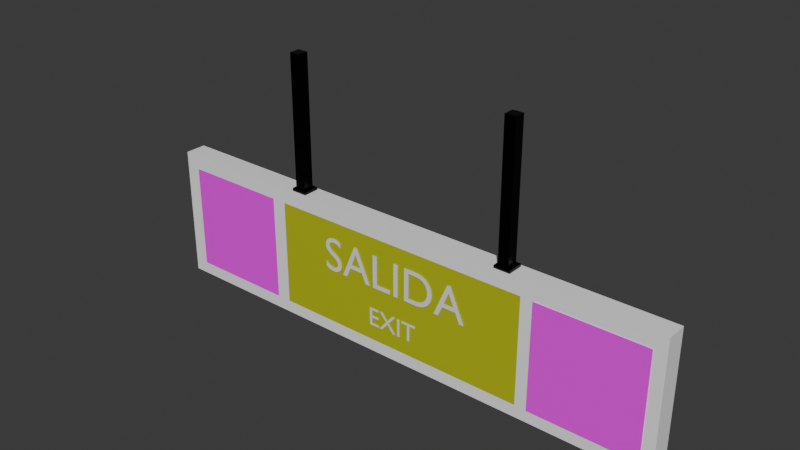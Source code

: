 # Source: letrero_salida.blend  (saved by Blender 5.2.45; exported with 4.5.12 LTS)
import bpy
from mathutils import Matrix  # noqa: F401  (used for matrix-valued properties, if any)

bpy.ops.wm.read_factory_settings(use_empty=True)
scene = bpy.context.scene
scene.name = 'Scene'

# ---- collections
col_collection = bpy.data.collections.new('Collection'); scene.collection.children.link(col_collection)

# ---- images (referenced by path relative to the original .blend; pixels are not part of the script)
import os
ASSET_DIR = os.environ.get("B2B_ASSET_DIR", "")  # directory of the original .blend (textures are referenced by path, not embedded)
HERE = os.path.dirname(os.path.abspath(__file__))  # packed textures are extracted next to this script under _unpacked/

def load_image(name, relpath, width, height, colorspace="sRGB"):
    """Load a texture the original file referenced (path relative to the .blend, or extracted next to this script)."""
    p = next((c for c in (os.path.join(HERE, relpath), os.path.join(ASSET_DIR, relpath)) if relpath and os.path.exists(c)), "")
    if p:
        img = bpy.data.images.load(p, check_existing=True)
        img.name = name
    else:  # same state as the original file: an image datablock whose file is absent (Cycles renders it pink)
        img = bpy.data.images.new(name, width, height)
        img.source = "FILE"
        img.filepath = "//" + (relpath or name)
    img.colorspace_settings.name = colorspace
    return img
img_escaleras_png = load_image('escaleras.png', 'escaleras.png', 1024, 1024, 'sRGB')
img_flechaverde_abajo_png = load_image('flechaverde_abajo.png', 'flechaverde_abajo.png', 1024, 1024, 'sRGB')

# ---- materials (node trees are filled in below, after node groups)
mat_soporte_letrero_001 = bpy.data.materials.new('soporte_letrero.001')
mat_soporte_letrero = bpy.data.materials.new('soporte_letrero')
mat_color_letrero_001 = bpy.data.materials.new('color_letrero.001')
mat_material_001 = bpy.data.materials.new('Material.001')
mat_material_001.preview_render_type = 'FLAT'
mat_material_002 = bpy.data.materials.new('Material.002')
mat_material_002.preview_render_type = 'FLAT'
mat_color_letrero = bpy.data.materials.new('color_letrero')
mat_base_letrero = bpy.data.materials.new('Base_letrero')

# ---- material node trees
mat_soporte_letrero_001.use_nodes = True; mat_soporte_letrero_001.node_tree.nodes.clear()
_N = mat_soporte_letrero_001.node_tree.nodes; _L = mat_soporte_letrero_001.node_tree.links
n0 = _N.new('ShaderNodeBsdfPrincipled'); n0.name = 'Principled BSDF'; n0.location = (-200, 100)
n0.inputs[0].default_value = (0.01444, 0.01521, 0.01764, 1.0)
n0.inputs[1].default_value = 1.0
n0.inputs[2].default_value = 0.3
n0.inputs[10].default_value = 0.005
n1 = _N.new('ShaderNodeOutputMaterial'); n1.name = 'Material Output'; n1.location = (200, 100)
_L.new(n0.outputs[0], n1.inputs[0])
n1.is_active_output = True
mat_soporte_letrero.use_nodes = True; mat_soporte_letrero.node_tree.nodes.clear()
_N = mat_soporte_letrero.node_tree.nodes; _L = mat_soporte_letrero.node_tree.links
n0 = _N.new('ShaderNodeBsdfPrincipled'); n0.name = 'Principled BSDF'; n0.location = (-200, 100)
n0.inputs[0].default_value = (0.01444, 0.01521, 0.01764, 1.0)
n0.inputs[1].default_value = 1.0
n0.inputs[2].default_value = 0.3
n0.inputs[10].default_value = 0.005
n1 = _N.new('ShaderNodeOutputMaterial'); n1.name = 'Material Output'; n1.location = (200, 100)
_L.new(n0.outputs[0], n1.inputs[0])
n1.is_active_output = True
mat_color_letrero_001.use_nodes = True; mat_color_letrero_001.node_tree.nodes.clear()
_N = mat_color_letrero_001.node_tree.nodes; _L = mat_color_letrero_001.node_tree.links
n0 = _N.new('ShaderNodeBsdfPrincipled'); n0.name = 'Principled BSDF'; n0.location = (-200, 100)
n0.inputs[0].default_value = (0.5647, 0.6038, 0.01764, 1.0)
n0.inputs[1].default_value = 0.15
n0.inputs[2].default_value = 0.22
n0.inputs[10].default_value = 0.005
n1 = _N.new('ShaderNodeOutputMaterial'); n1.name = 'Material Output'; n1.location = (200, 100)
_L.new(n0.outputs[0], n1.inputs[0])
n1.is_active_output = True
mat_material_001.use_nodes = True; mat_material_001.node_tree.nodes.clear()
_N = mat_material_001.node_tree.nodes; _L = mat_material_001.node_tree.links
n0 = _N.new('ShaderNodeBsdfPrincipled'); n0.name = 'Principled BSDF'; n0.location = (-200, 100)
n0.inputs[10].default_value = 0.005
n1 = _N.new('ShaderNodeOutputMaterial'); n1.name = 'Material Output'; n1.location = (200, 100)
n2 = _N.new('ShaderNodeTexImage'); n2.name = 'Image Texture'; n2.location = (-490, 71)
n2.image = img_escaleras_png
_L.new(n0.outputs[0], n1.inputs[0])
_L.new(n2.outputs[0], n0.inputs[0])
_L.new(n2.outputs[1], n0.inputs[4])
n1.is_active_output = True
mat_material_002.use_nodes = True; mat_material_002.node_tree.nodes.clear()
_N = mat_material_002.node_tree.nodes; _L = mat_material_002.node_tree.links
n0 = _N.new('ShaderNodeBsdfPrincipled'); n0.name = 'Principled BSDF'; n0.location = (-200, 100)
n0.inputs[10].default_value = 0.005
n1 = _N.new('ShaderNodeOutputMaterial'); n1.name = 'Material Output'; n1.location = (200, 100)
n2 = _N.new('ShaderNodeTexImage'); n2.name = 'Image Texture'; n2.location = (-490, 71)
n2.image = img_flechaverde_abajo_png
_L.new(n0.outputs[0], n1.inputs[0])
_L.new(n2.outputs[0], n0.inputs[0])
_L.new(n2.outputs[1], n0.inputs[4])
n1.is_active_output = True
mat_color_letrero.use_nodes = True; mat_color_letrero.node_tree.nodes.clear()
_N = mat_color_letrero.node_tree.nodes; _L = mat_color_letrero.node_tree.links
n0 = _N.new('ShaderNodeBsdfPrincipled'); n0.name = 'Principled BSDF'; n0.location = (-200, 100)
n0.inputs[0].default_value = (0.5647, 0.6038, 0.01764, 1.0)
n0.inputs[1].default_value = 0.15
n0.inputs[2].default_value = 0.22
n0.inputs[10].default_value = 0.005
n1 = _N.new('ShaderNodeOutputMaterial'); n1.name = 'Material Output'; n1.location = (200, 100)
_L.new(n0.outputs[0], n1.inputs[0])
n1.is_active_output = True
mat_base_letrero.use_nodes = True; mat_base_letrero.node_tree.nodes.clear()
_N = mat_base_letrero.node_tree.nodes; _L = mat_base_letrero.node_tree.links
n0 = _N.new('ShaderNodeBsdfPrincipled'); n0.name = 'Principled BSDF'; n0.location = (-200, 100)
n0.inputs[0].default_value = (1.1, 1.095, 1.129, 1.0)
n0.inputs[1].default_value = 0.15
n0.inputs[2].default_value = 0.22
n0.inputs[10].default_value = 0.005
n1 = _N.new('ShaderNodeOutputMaterial'); n1.name = 'Material Output'; n1.location = (200, 100)
_L.new(n0.outputs[0], n1.inputs[0])
n1.is_active_output = True

# ---- world
world_world = bpy.data.worlds.new('World'); scene.world = world_world
world_world.use_nodes = True; world_world.node_tree.nodes.clear()
_N = world_world.node_tree.nodes; _L = world_world.node_tree.links
n0 = _N.new('ShaderNodeOutputWorld'); n0.name = 'World Output'; n0.location = (200, 100)
n1 = _N.new('ShaderNodeBackground'); n1.name = 'Background'; n1.location = (-200, 100)
n1.inputs[0].default_value = (0.05088, 0.05088, 0.05088, 1.0)
_L.new(n1.outputs[0], n0.inputs[0])
n0.is_active_output = True
world_world.color = (0.05088, 0.05088, 0.05088)
world_world.sun_shadow_jitter_overblur = 0.0

# ---- meshes
me_cube_006 = bpy.data.meshes.new('Cube.006')
me_cube_006.from_pydata([(-1.0, -1.0, -1.0), (-1.0, -1.0, 1.0), (-1.0, 1.0, -1.0), (-1.0, 1.0, 1.0), (1.0, -1.0, -1.0), (1.0, -1.0, 1.0), (1.0, 1.0, -1.0), (1.0, 1.0, 1.0)], [], [(0, 1, 3, 2), (2, 3, 7, 6), (6, 7, 5, 4), (4, 5, 1, 0), (2, 6, 4, 0), (7, 3, 1, 5)])
_uv = me_cube_006.uv_layers.new(name='UVMap')
_uv.uv.foreach_set('vector', [0.375, 0.0, 0.625, 0.0, 0.625, 0.25, 0.375, 0.25, 0.375, 0.25, 0.625, 0.25, 0.625, 0.5, 0.375, 0.5, 0.375, 0.5, 0.625, 0.5, 0.625, 0.75, 0.375, 0.75, 0.375, 0.75, 0.625, 0.75, 0.625, 1.0, 0.375, 1.0, 0.125, 0.5, 0.375, 0.5, 0.375, 0.75, 0.125, 0.75, 0.625, 0.5, 0.875, 0.5, 0.875, 0.75, 0.625, 0.75])
me_cube_006.materials.append(mat_soporte_letrero_001)
me_cube_006.update()
me_cube_005 = bpy.data.meshes.new('Cube.005')
me_cube_005.from_pydata([(-1.0, -1.0, -1.0), (-1.0, -1.0, 1.0), (-1.0, 1.0, -1.0), (-1.0, 1.0, 1.0), (1.0, -1.0, -1.0), (1.0, -1.0, 1.0), (1.0, 1.0, -1.0), (1.0, 1.0, 1.0)], [], [(0, 1, 3, 2), (2, 3, 7, 6), (6, 7, 5, 4), (4, 5, 1, 0), (2, 6, 4, 0), (7, 3, 1, 5)])
_uv = me_cube_005.uv_layers.new(name='UVMap')
_uv.uv.foreach_set('vector', [0.375, 0.0, 0.625, 0.0, 0.625, 0.25, 0.375, 0.25, 0.375, 0.25, 0.625, 0.25, 0.625, 0.5, 0.375, 0.5, 0.375, 0.5, 0.625, 0.5, 0.625, 0.75, 0.375, 0.75, 0.375, 0.75, 0.625, 0.75, 0.625, 1.0, 0.375, 1.0, 0.125, 0.5, 0.375, 0.5, 0.375, 0.75, 0.125, 0.75, 0.625, 0.5, 0.875, 0.5, 0.875, 0.75, 0.625, 0.75])
me_cube_005.materials.append(mat_soporte_letrero)
me_cube_005.update()
me_cube_007 = bpy.data.meshes.new('Cube.007')
me_cube_007.from_pydata([(-1.0, -1.0, -1.0), (-1.0, -1.0, 1.0), (-1.0, 1.0, -1.0), (-1.0, 1.0, 1.0), (1.0, -1.0, -1.0), (1.0, -1.0, 1.0), (1.0, 1.0, -1.0), (1.0, 1.0, 1.0)], [], [(0, 1, 3, 2), (2, 3, 7, 6), (6, 7, 5, 4), (4, 5, 1, 0), (2, 6, 4, 0), (7, 3, 1, 5)])
_uv = me_cube_007.uv_layers.new(name='UVMap')
_uv.uv.foreach_set('vector', [0.375, 0.0, 0.625, 0.0, 0.625, 0.25, 0.375, 0.25, 0.375, 0.25, 0.625, 0.25, 0.625, 0.5, 0.375, 0.5, 0.375, 0.5, 0.625, 0.5, 0.625, 0.75, 0.375, 0.75, 0.375, 0.75, 0.625, 0.75, 0.625, 1.0, 0.375, 1.0, 0.125, 0.5, 0.375, 0.5, 0.375, 0.75, 0.125, 0.75, 0.625, 0.5, 0.875, 0.5, 0.875, 0.75, 0.625, 0.75])
me_cube_007.materials.append(mat_soporte_letrero_001)
me_cube_007.update()
me_cube_003 = bpy.data.meshes.new('Cube.003')
me_cube_003.from_pydata([(-1.0, -1.0, -1.0), (-1.0, -1.0, 1.0), (-1.0, 1.0, -1.0), (-1.0, 1.0, 1.0), (1.0, -1.0, -1.0), (1.0, -1.0, 1.0), (1.0, 1.0, -1.0), (1.0, 1.0, 1.0)], [], [(0, 1, 3, 2), (2, 3, 7, 6), (6, 7, 5, 4), (4, 5, 1, 0), (2, 6, 4, 0), (7, 3, 1, 5)])
_uv = me_cube_003.uv_layers.new(name='UVMap')
_uv.uv.foreach_set('vector', [0.375, 0.0, 0.625, 0.0, 0.625, 0.25, 0.375, 0.25, 0.375, 0.25, 0.625, 0.25, 0.625, 0.5, 0.375, 0.5, 0.375, 0.5, 0.625, 0.5, 0.625, 0.75, 0.375, 0.75, 0.375, 0.75, 0.625, 0.75, 0.625, 1.0, 0.375, 1.0, 0.125, 0.5, 0.375, 0.5, 0.375, 0.75, 0.125, 0.75, 0.625, 0.5, 0.875, 0.5, 0.875, 0.75, 0.625, 0.75])
me_cube_003.materials.append(mat_soporte_letrero)
me_cube_003.update()
me_cube_014 = bpy.data.meshes.new('Cube.014')
me_cube_014.from_pydata([(-0.4898, -1.009, -0.8152), (-0.4898, -1.009, 0.7848), (0.5102, -1.009, -0.8152), (0.5102, -1.009, 0.7848)], [], [(0, 2, 3, 1)])
_uv = me_cube_014.uv_layers.new(name='UVMap')
_uv.uv.foreach_set('vector', [0.0, 0.0, 1.0, 0.0, 1.0, 1.0, 0.0, 1.0])
me_cube_014.materials.append(mat_color_letrero_001)
me_cube_014.update()
me_cube_013 = bpy.data.meshes.new('Cube.013')
me_cube_013.from_pydata([(-0.9441, -1.012, -0.8146), (-0.5441, -1.012, -0.8146), (-0.9441, -1.012, 0.7854), (-0.5441, -1.012, 0.7854)], [], [(0, 1, 3, 2)])
_uv = me_cube_013.uv_layers.new(name='UVMap')
_uv.uv.foreach_set('vector', [0.01939, 0.01912, 0.9806, 0.01912, 0.9806, 0.9809, 0.01939, 0.9809])
me_cube_013.materials.append(mat_material_001)
me_cube_013.update()
me_cube_012 = bpy.data.meshes.new('Cube.012')
me_cube_012.from_pydata([(0.5557, -1.076, -0.8146), (0.9557, -1.076, -0.8146), (0.5557, -1.076, 0.7854), (0.9557, -1.076, 0.7854)], [], [(0, 1, 3, 2)])
_uv = me_cube_012.uv_layers.new(name='UVMap')
_uv.uv.foreach_set('vector', [0.2143, 0.9054, 0.215, 0.1563, 0.7845, 0.1529, 0.7838, 0.902])
me_cube_012.materials.append(mat_material_002)
me_cube_012.update()
me_cube_011 = bpy.data.meshes.new('Cube.011')
me_cube_011.from_pydata([(-0.4898, -1.009, -0.8152), (-0.4898, -1.009, 0.7848), (0.5102, -1.009, -0.8152), (0.5102, -1.009, 0.7848)], [], [(0, 2, 3, 1)])
_uv = me_cube_011.uv_layers.new(name='UVMap')
_uv.uv.foreach_set('vector', [0.0, 0.0, 1.0, 0.0, 1.0, 1.0, 0.0, 1.0])
me_cube_011.materials.append(mat_color_letrero)
me_cube_011.update()
me_cube_009 = bpy.data.meshes.new('Cube.009')
me_cube_009.from_pydata([(-0.9441, -1.012, -0.8146), (-0.5441, -1.012, -0.8146), (-0.9441, -1.012, 0.7854), (-0.5441, -1.012, 0.7854)], [], [(0, 1, 3, 2)])
_uv = me_cube_009.uv_layers.new(name='UVMap')
_uv.uv.foreach_set('vector', [0.01939, 0.01912, 0.9806, 0.01912, 0.9806, 0.9809, 0.01939, 0.9809])
me_cube_009.materials.append(mat_material_001)
me_cube_009.update()
me_cube_008 = bpy.data.meshes.new('Cube.008')
me_cube_008.from_pydata([(-1.0, -1.0, -1.0), (-1.0, -1.0, 1.0), (-1.0, 1.0, -1.0), (-1.0, 1.0, 1.0), (1.0, -1.0, -1.0), (1.0, -1.0, 1.0), (1.0, 1.0, -1.0), (1.0, 1.0, 1.0)], [], [(0, 1, 3, 2), (2, 3, 7, 6), (6, 7, 5, 4), (4, 5, 1, 0), (2, 6, 4, 0), (7, 3, 1, 5)])
_uv = me_cube_008.uv_layers.new(name='UVMap')
_uv.uv.foreach_set('vector', [0.375, 0.0, 0.625, 0.0, 0.625, 0.25, 0.375, 0.25, 0.375, 0.25, 0.625, 0.25, 0.625, 0.5, 0.375, 0.5, 0.375, 0.5, 0.625, 0.5, 0.625, 0.75, 0.375, 0.75, 0.375, 0.75, 0.625, 0.75, 0.625, 1.0, 0.375, 1.0, 0.125, 0.5, 0.375, 0.5, 0.375, 0.75, 0.125, 0.75, 0.625, 0.5, 0.875, 0.5, 0.875, 0.75, 0.625, 0.75])
me_cube_008.materials.append(mat_base_letrero)
me_cube_008.update()
me_cube_001 = bpy.data.meshes.new('Cube.001')
me_cube_001.from_pydata([(0.5557, -1.076, -0.8146), (0.9557, -1.076, -0.8146), (0.5557, -1.076, 0.7854), (0.9557, -1.076, 0.7854)], [], [(0, 1, 3, 2)])
_uv = me_cube_001.uv_layers.new(name='UVMap')
_uv.uv.foreach_set('vector', [0.2112, 0.8966, 0.21, 0.1462, 0.7831, 0.1448, 0.7843, 0.8952])
me_cube_001.materials.append(mat_material_002)
me_cube_001.update()

# ---- curves / text
txt_text_001 = bpy.data.curves.new('Text.001', 'FONT')
txt_text_001.dimensions = '2D'
txt_text_001.body = 'SALIDA'
txt_text = bpy.data.curves.new('Text', 'FONT')
txt_text.dimensions = '2D'
txt_text.body = 'EXIT'
txt_text_004 = bpy.data.curves.new('Text.004', 'FONT')
txt_text_004.dimensions = '2D'
txt_text_004.body = 'SALIDA'
txt_text_005 = bpy.data.curves.new('Text.005', 'FONT')
txt_text_005.dimensions = '2D'
txt_text_005.body = 'EXIT'

# ---- objects
ob_text_001 = bpy.data.objects.new('Text.001', txt_text_001)
ob_text = bpy.data.objects.new('Text', txt_text)
ob_soporte_2_002 = bpy.data.objects.new('soporte_2.002', me_cube_006)
ob_soporte_2_001 = bpy.data.objects.new('soporte_2.001', me_cube_005)
ob_soporte_1_001 = bpy.data.objects.new('soporte_1.001', me_cube_007)
ob_soporte_1 = bpy.data.objects.new('soporte_1', me_cube_003)
ob_base_letrero_007 = bpy.data.objects.new('base_letrero.007', me_cube_014)
ob_base_letrero_006 = bpy.data.objects.new('base_letrero.006', me_cube_013)
ob_base_letrero_005 = bpy.data.objects.new('base_letrero.005', me_cube_012)
ob_base_letrero_004 = bpy.data.objects.new('base_letrero.004', me_cube_011)
ob_base_letrero_002 = bpy.data.objects.new('base_letrero.002', me_cube_009)
ob_base_letrero_001 = bpy.data.objects.new('base_letrero.001', me_cube_008)
ob_base_letrero = bpy.data.objects.new('base_letrero', me_cube_001)
ob_text_004 = bpy.data.objects.new('Text.004', txt_text_004)
ob_text_005 = bpy.data.objects.new('Text.005', txt_text_005)

# ---- transforms, parenting, visibility, modifiers, constraints
ob_text_001.location = (-0.2969, -0.04404, 0.899)
ob_text_001.rotation_euler = (1.571, -0.0, 0.0)
ob_text_001.scale = (0.1837, 0.1837, 0.1837)
ob_text.location = (-0.1007, -0.04272, 0.7471)
ob_text.rotation_euler = (1.571, -0.0, 0.0)
ob_text.scale = (0.1006, 0.1006, 0.1006)
ob_soporte_2_002.location = (0.4309, 0.0, 1.147)
ob_soporte_2_002.scale = (-0.03, -0.03, -0.005)
ob_soporte_2_001.location = (-0.4254, 0.0, 1.147)
ob_soporte_2_001.scale = (-0.03, -0.03, -0.005)
ob_soporte_1_001.location = (0.4289, 0.0, 1.393)
ob_soporte_1_001.scale = (-0.02, -0.02, -0.25)
ob_soporte_1.location = (-0.4273, 0.0, 1.393)
ob_soporte_1.scale = (-0.02, -0.02, -0.25)
ob_base_letrero_007.location = (0.0, 0.08443, 0.8909)
ob_base_letrero_007.scale = (1.0, 0.04, 0.25)
ob_base_letrero_006.location = (0.006626, 0.09807, 0.8909)
ob_base_letrero_006.rotation_euler = (0.0, -0.0, 6.283)
ob_base_letrero_006.scale = (1.0, 0.04, 0.25)
ob_base_letrero_005.location = (0.0, 0.08792, 0.8909)
ob_base_letrero_005.scale = (1.0, 0.04, 0.25)
ob_base_letrero_004.location = (0.0, 0.0, 0.8909)
ob_base_letrero_004.scale = (1.0, 0.04, 0.25)
ob_base_letrero_002.location = (0.0, 0.0, 0.8909)
ob_base_letrero_002.scale = (1.0, 0.04, 0.25)
ob_base_letrero_001.location = (0.0, 0.0, 0.8909)
ob_base_letrero_001.scale = (1.0, 0.04, 0.25)
ob_base_letrero.location = (0.0, 0.0, 0.8909)
ob_base_letrero.scale = (1.0, 0.04, 0.25)
ob_text_004.location = (0.2979, 0.05385, 0.899)
ob_text_004.rotation_euler = (1.571, -0.0, 3.142)
ob_text_004.scale = (0.1837, 0.1837, 0.1837)
ob_text_005.location = (0.1018, 0.05253, 0.7471)
ob_text_005.rotation_euler = (1.571, -0.0, 3.142)
ob_text_005.scale = (0.1006, 0.1006, 0.1006)

# ---- collection membership
col_collection.objects.link(ob_text_001)
col_collection.objects.link(ob_text)
col_collection.objects.link(ob_soporte_2_002)
col_collection.objects.link(ob_soporte_2_001)
col_collection.objects.link(ob_soporte_1_001)
col_collection.objects.link(ob_soporte_1)
col_collection.objects.link(ob_base_letrero_007)
col_collection.objects.link(ob_base_letrero_006)
col_collection.objects.link(ob_base_letrero_005)
col_collection.objects.link(ob_base_letrero_004)
col_collection.objects.link(ob_base_letrero_002)
col_collection.objects.link(ob_base_letrero_001)
col_collection.objects.link(ob_base_letrero)
col_collection.objects.link(ob_text_004)
col_collection.objects.link(ob_text_005)

# ---- scene / render settings (as saved in the file)
scene.frame_start = 1; scene.frame_end = 250; scene.frame_set(1)
scene.render.engine = 'BLENDER_EEVEE_NEXT'
scene.render.bake_bias = 0.0
scene.render.bake_samples = 0
scene.render.compositor_device = 'GPU'
scene.eevee.use_volume_custom_range = False
scene.eevee.fast_gi_thickness_near = 0.1
scene.eevee.fast_gi_thickness_far = 0.0
scene.eevee.ray_tracing_options.screen_trace_thickness = 0.1
bpy.context.view_layer.update()

# ---- added for rendering (the .blend has no active camera and no usable light): camera, sun
cam_auto = bpy.data.cameras.new('AutoCamera')
cam_auto.lens = 50.0
cam_auto.sensor_width = 36.0
cam_auto.clip_end = 1000.0
ob_auto_camera = bpy.data.objects.new('AutoCamera', cam_auto)
scene.collection.objects.link(ob_auto_camera)
ob_auto_camera.location = (2.07185, -2.47945, 2.79944)
ob_auto_camera.rotation_euler = (1.09748, -7.21219e-08, 0.694738)
scene.camera = ob_auto_camera
light_auto_sun = bpy.data.lights.new('AutoSun', 'SUN')
light_auto_sun.energy = 3.0
light_auto_sun.angle = 0.0523599
ob_auto_sun = bpy.data.objects.new('AutoSun', light_auto_sun)
scene.collection.objects.link(ob_auto_sun)
ob_auto_sun.rotation_euler = (0.872665, 0.174533, 0.523599)
bpy.context.view_layer.update()
